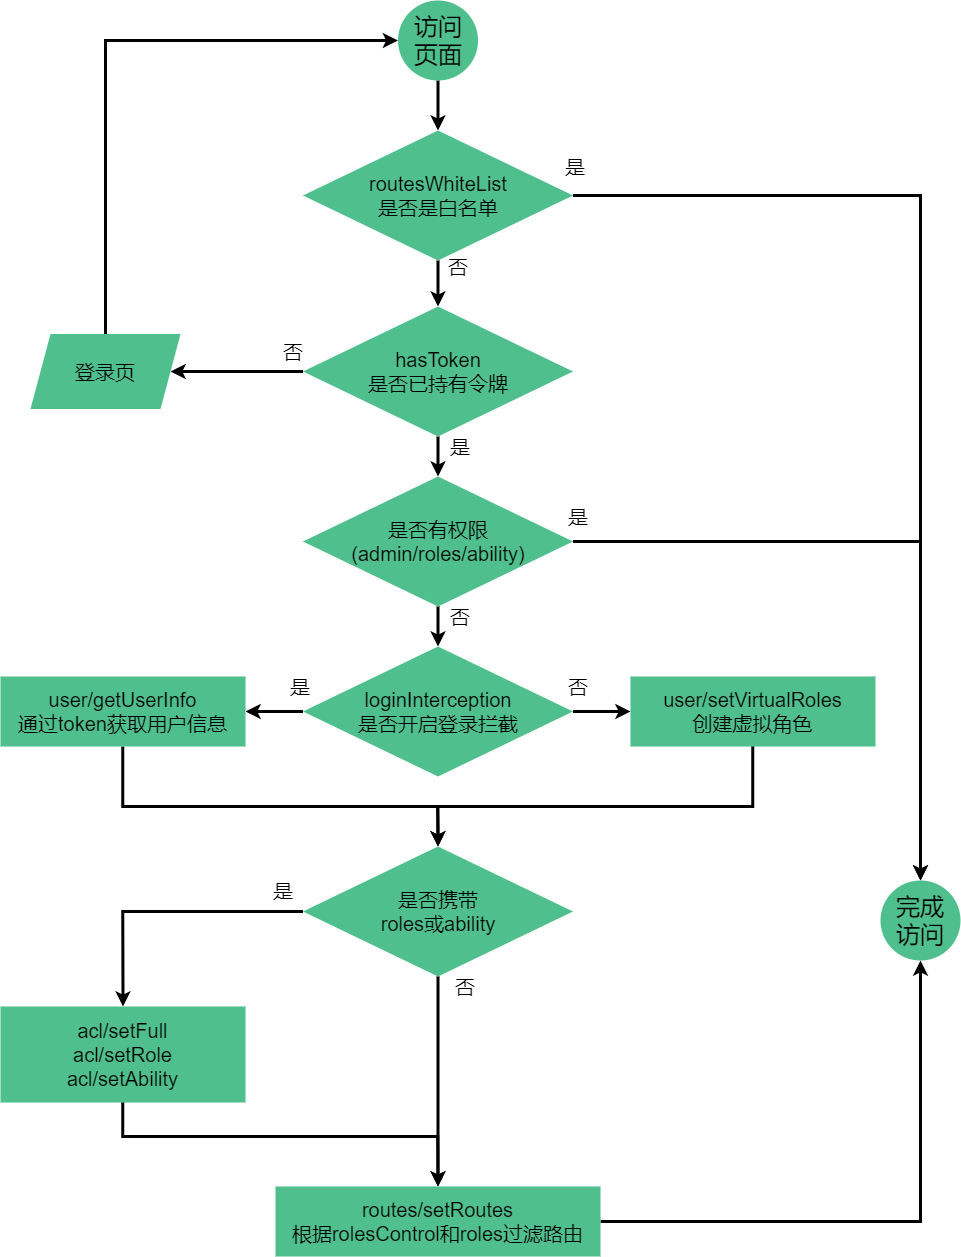

The diagram above was exported from draw.io. Its source (the exported page's mxGraphModel, read from the mxfile embedded in the PNG):
<mxGraphModel dx="3753" dy="1710" grid="1" gridSize="10" guides="1" tooltips="1" connect="1" arrows="1" fold="1" page="1" pageScale="1" pageWidth="1169" pageHeight="827" math="0" shadow="0">
  <root>
    <mxCell id="0" />
    <mxCell id="1" parent="0" />
    <mxCell id="55" style="edgeStyle=orthogonalEdgeStyle;rounded=0;orthogonalLoop=1;jettySize=auto;html=1;entryX=0.5;entryY=0;entryDx=0;entryDy=0;strokeColor=#000000;strokeWidth=3;" parent="1" source="44" target="49" edge="1">
      <mxGeometry relative="1" as="geometry" />
    </mxCell>
    <mxCell id="44" value="&lt;font style=&quot;font-size: 24px&quot; color=&quot;#000000&quot;&gt;访问&lt;br&gt;页面&lt;/font&gt;" style="ellipse;whiteSpace=wrap;html=1;aspect=fixed;fillColor=#4FC08D;strokeColor=none;" parent="1" vertex="1">
      <mxGeometry x="507.5" y="150" width="80" height="80" as="geometry" />
    </mxCell>
    <mxCell id="88" style="edgeStyle=orthogonalEdgeStyle;rounded=0;orthogonalLoop=1;jettySize=auto;html=1;entryX=0.5;entryY=0;entryDx=0;entryDy=0;strokeColor=#000000;strokeWidth=3;" parent="1" source="47" target="86" edge="1">
      <mxGeometry relative="1" as="geometry">
        <Array as="points">
          <mxPoint x="863" y="956" />
          <mxPoint x="548" y="956" />
        </Array>
      </mxGeometry>
    </mxCell>
    <mxCell id="47" value="&lt;div style=&quot;font-size: 20px&quot;&gt;&lt;font style=&quot;font-size: 20px&quot;&gt;user/setVirtualRoles&lt;/font&gt;&lt;/div&gt;&lt;div style=&quot;font-size: 20px&quot;&gt;&lt;font style=&quot;font-size: 20px&quot;&gt;创建虚拟角色&lt;/font&gt;&lt;/div&gt;" style="rounded=0;whiteSpace=wrap;html=1;fillColor=#4FC08D;strokeColor=none;" parent="1" vertex="1">
      <mxGeometry x="740" y="826" width="245" height="70" as="geometry" />
    </mxCell>
    <mxCell id="54" style="edgeStyle=orthogonalEdgeStyle;rounded=0;orthogonalLoop=1;jettySize=auto;html=1;strokeWidth=3;strokeColor=#000000;" parent="1" source="49" target="53" edge="1">
      <mxGeometry relative="1" as="geometry" />
    </mxCell>
    <mxCell id="73" style="edgeStyle=orthogonalEdgeStyle;rounded=0;orthogonalLoop=1;jettySize=auto;html=1;entryX=0.5;entryY=0;entryDx=0;entryDy=0;strokeWidth=3;strokeColor=#000000;" parent="1" source="49" target="68" edge="1">
      <mxGeometry relative="1" as="geometry" />
    </mxCell>
    <mxCell id="49" value="&lt;span style=&quot;font-size: 20px&quot;&gt;routesWhiteList&lt;br&gt;是否是白名单&lt;br&gt;&lt;/span&gt;" style="rhombus;whiteSpace=wrap;html=1;fillColor=#4FC08D;strokeColor=none;" parent="1" vertex="1">
      <mxGeometry x="412.5" y="280" width="270" height="130" as="geometry" />
    </mxCell>
    <mxCell id="65" style="edgeStyle=orthogonalEdgeStyle;rounded=0;orthogonalLoop=1;jettySize=auto;html=1;entryX=0.5;entryY=0;entryDx=0;entryDy=0;strokeWidth=3;strokeColor=#000000;" parent="1" source="50" target="53" edge="1">
      <mxGeometry relative="1" as="geometry" />
    </mxCell>
    <mxCell id="67" style="edgeStyle=orthogonalEdgeStyle;rounded=0;orthogonalLoop=1;jettySize=auto;html=1;entryX=0.5;entryY=0;entryDx=0;entryDy=0;strokeColor=#000000;strokeWidth=3;" parent="1" source="50" target="60" edge="1">
      <mxGeometry relative="1" as="geometry" />
    </mxCell>
    <mxCell id="50" value="&lt;div&gt;&lt;span style=&quot;font-size: 20px&quot;&gt;是否有权限(admin/roles/ability)&lt;/span&gt;&lt;br&gt;&lt;/div&gt;" style="rhombus;whiteSpace=wrap;html=1;fillColor=#4FC08D;strokeColor=none;" parent="1" vertex="1">
      <mxGeometry x="412.5" y="626" width="270" height="130" as="geometry" />
    </mxCell>
    <mxCell id="51" value="&lt;font style=&quot;font-size: 20px&quot;&gt;否&lt;/font&gt;" style="text;html=1;strokeColor=none;fillColor=none;align=center;verticalAlign=middle;whiteSpace=wrap;rounded=0;fontSize=20;fontColor=#000000;" parent="1" vertex="1">
      <mxGeometry x="547.5" y="406" width="40" height="20" as="geometry" />
    </mxCell>
    <mxCell id="52" value="&lt;span style=&quot;font-size: 20px&quot;&gt;是&lt;/span&gt;" style="text;html=1;strokeColor=none;fillColor=none;align=center;verticalAlign=middle;whiteSpace=wrap;rounded=0;fontSize=20;fontColor=#000000;" parent="1" vertex="1">
      <mxGeometry x="665" y="306" width="40" height="20" as="geometry" />
    </mxCell>
    <mxCell id="53" value="&lt;span style=&quot;font-size: 24px&quot;&gt;&lt;font color=&quot;#000000&quot;&gt;完成&lt;br&gt;访问&lt;/font&gt;&lt;/span&gt;" style="ellipse;whiteSpace=wrap;html=1;aspect=fixed;fillColor=#4FC08D;strokeColor=none;" parent="1" vertex="1">
      <mxGeometry x="990" y="1030" width="80" height="80" as="geometry" />
    </mxCell>
    <mxCell id="82" style="edgeStyle=orthogonalEdgeStyle;rounded=0;orthogonalLoop=1;jettySize=auto;html=1;entryX=0;entryY=0.5;entryDx=0;entryDy=0;strokeColor=#000000;strokeWidth=3;" parent="1" source="60" target="47" edge="1">
      <mxGeometry relative="1" as="geometry" />
    </mxCell>
    <mxCell id="85" style="edgeStyle=orthogonalEdgeStyle;rounded=0;orthogonalLoop=1;jettySize=auto;html=1;entryX=1;entryY=0.5;entryDx=0;entryDy=0;strokeColor=#000000;strokeWidth=3;" parent="1" source="60" target="66" edge="1">
      <mxGeometry relative="1" as="geometry" />
    </mxCell>
    <mxCell id="60" value="&lt;div&gt;&lt;span style=&quot;font-size: 20px&quot;&gt;loginInterception&lt;/span&gt;&lt;/div&gt;&lt;div&gt;&lt;span style=&quot;font-size: 20px&quot;&gt;是否开启登录拦截&lt;/span&gt;&lt;/div&gt;" style="rhombus;whiteSpace=wrap;html=1;fillColor=#4FC08D;strokeColor=none;" parent="1" vertex="1">
      <mxGeometry x="412.5" y="796" width="270" height="130" as="geometry" />
    </mxCell>
    <mxCell id="61" value="&lt;font style=&quot;font-size: 20px&quot;&gt;否&lt;/font&gt;" style="text;html=1;strokeColor=none;fillColor=none;align=center;verticalAlign=middle;whiteSpace=wrap;rounded=0;fontSize=20;fontColor=#000000;" parent="1" vertex="1">
      <mxGeometry x="667.5" y="826" width="40" height="20" as="geometry" />
    </mxCell>
    <mxCell id="62" value="&lt;span style=&quot;font-size: 20px&quot;&gt;是&lt;/span&gt;" style="text;html=1;strokeColor=none;fillColor=none;align=center;verticalAlign=middle;whiteSpace=wrap;rounded=0;fontSize=20;fontColor=#000000;" parent="1" vertex="1">
      <mxGeometry x="390" y="826" width="40" height="20" as="geometry" />
    </mxCell>
    <mxCell id="63" value="&lt;font style=&quot;font-size: 20px&quot;&gt;否&lt;/font&gt;" style="text;html=1;strokeColor=none;fillColor=none;align=center;verticalAlign=middle;whiteSpace=wrap;rounded=0;fontSize=20;fontColor=#000000;" parent="1" vertex="1">
      <mxGeometry x="550" y="756" width="40" height="20" as="geometry" />
    </mxCell>
    <mxCell id="64" value="&lt;span style=&quot;font-size: 20px&quot;&gt;是&lt;/span&gt;" style="text;html=1;strokeColor=none;fillColor=none;align=center;verticalAlign=middle;whiteSpace=wrap;rounded=0;fontSize=20;fontColor=#000000;" parent="1" vertex="1">
      <mxGeometry x="667.5" y="656" width="40" height="20" as="geometry" />
    </mxCell>
    <mxCell id="87" style="edgeStyle=orthogonalEdgeStyle;rounded=0;orthogonalLoop=1;jettySize=auto;html=1;entryX=0.5;entryY=0;entryDx=0;entryDy=0;strokeWidth=3;strokeColor=#000000;" parent="1" source="66" target="86" edge="1">
      <mxGeometry relative="1" as="geometry">
        <Array as="points">
          <mxPoint x="233" y="956" />
          <mxPoint x="548" y="956" />
        </Array>
      </mxGeometry>
    </mxCell>
    <mxCell id="66" value="&lt;div style=&quot;font-size: 20px&quot;&gt;&lt;div&gt;user/getUserInfo&lt;/div&gt;&lt;div&gt;通过token获取用户信息&lt;/div&gt;&lt;/div&gt;" style="rounded=0;whiteSpace=wrap;html=1;fillColor=#4FC08D;strokeColor=none;" parent="1" vertex="1">
      <mxGeometry x="110" y="826" width="245" height="70" as="geometry" />
    </mxCell>
    <mxCell id="78" style="edgeStyle=orthogonalEdgeStyle;rounded=0;orthogonalLoop=1;jettySize=auto;html=1;strokeColor=#000000;strokeWidth=3;" parent="1" source="68" target="76" edge="1">
      <mxGeometry relative="1" as="geometry" />
    </mxCell>
    <mxCell id="81" style="edgeStyle=orthogonalEdgeStyle;rounded=0;orthogonalLoop=1;jettySize=auto;html=1;entryX=0.5;entryY=0;entryDx=0;entryDy=0;strokeColor=#000000;strokeWidth=3;" parent="1" source="68" target="50" edge="1">
      <mxGeometry relative="1" as="geometry" />
    </mxCell>
    <mxCell id="68" value="&lt;div&gt;&lt;span style=&quot;font-size: 20px&quot;&gt;hasToken&lt;/span&gt;&lt;br&gt;&lt;/div&gt;&lt;div&gt;&lt;span style=&quot;font-size: 20px&quot;&gt;是否已持有令牌&lt;/span&gt;&lt;/div&gt;" style="rhombus;whiteSpace=wrap;html=1;fillColor=#4FC08D;strokeColor=none;" parent="1" vertex="1">
      <mxGeometry x="412.5" y="456" width="270" height="130" as="geometry" />
    </mxCell>
    <mxCell id="69" value="&lt;font style=&quot;font-size: 20px&quot;&gt;是&lt;/font&gt;" style="text;html=1;strokeColor=none;fillColor=none;align=center;verticalAlign=middle;whiteSpace=wrap;rounded=0;fontSize=20;fontColor=#000000;" parent="1" vertex="1">
      <mxGeometry x="550" y="586" width="40" height="20" as="geometry" />
    </mxCell>
    <mxCell id="80" style="edgeStyle=orthogonalEdgeStyle;rounded=0;orthogonalLoop=1;jettySize=auto;html=1;entryX=0;entryY=0.5;entryDx=0;entryDy=0;strokeColor=#000000;strokeWidth=3;" parent="1" source="76" target="44" edge="1">
      <mxGeometry relative="1" as="geometry">
        <Array as="points">
          <mxPoint x="215" y="190" />
        </Array>
      </mxGeometry>
    </mxCell>
    <mxCell id="76" value="&lt;font style=&quot;font-size: 20px&quot;&gt;登录页&lt;/font&gt;" style="shape=parallelogram;perimeter=parallelogramPerimeter;whiteSpace=wrap;html=1;fixedSize=1;strokeColor=none;fillColor=#4FC08D;" parent="1" vertex="1">
      <mxGeometry x="140" y="483.5" width="150" height="75" as="geometry" />
    </mxCell>
    <mxCell id="77" value="否" style="text;html=1;strokeColor=none;fillColor=none;align=center;verticalAlign=middle;whiteSpace=wrap;rounded=0;fontSize=20;fontColor=#000000;" parent="1" vertex="1">
      <mxGeometry x="382.5" y="491" width="40" height="20" as="geometry" />
    </mxCell>
    <mxCell id="92" style="edgeStyle=orthogonalEdgeStyle;rounded=0;orthogonalLoop=1;jettySize=auto;html=1;entryX=0.5;entryY=0;entryDx=0;entryDy=0;strokeWidth=3;strokeColor=#000000;" parent="1" source="86" target="91" edge="1">
      <mxGeometry relative="1" as="geometry" />
    </mxCell>
    <mxCell id="94" style="edgeStyle=orthogonalEdgeStyle;rounded=0;orthogonalLoop=1;jettySize=auto;html=1;entryX=0.5;entryY=0;entryDx=0;entryDy=0;strokeWidth=3;strokeColor=#000000;" parent="1" source="86" target="93" edge="1">
      <mxGeometry relative="1" as="geometry" />
    </mxCell>
    <mxCell id="86" value="&lt;div&gt;&lt;span style=&quot;font-size: 20px&quot;&gt;是否携带&lt;/span&gt;&lt;/div&gt;&lt;div&gt;&lt;span style=&quot;font-size: 20px&quot;&gt;roles或ability&lt;/span&gt;&lt;br&gt;&lt;/div&gt;" style="rhombus;whiteSpace=wrap;html=1;fillColor=#4FC08D;strokeColor=none;" parent="1" vertex="1">
      <mxGeometry x="412.5" y="996" width="270" height="130" as="geometry" />
    </mxCell>
    <mxCell id="89" value="&lt;span style=&quot;font-size: 20px&quot;&gt;是&lt;/span&gt;" style="text;html=1;strokeColor=none;fillColor=none;align=center;verticalAlign=middle;whiteSpace=wrap;rounded=0;fontSize=20;fontColor=#000000;" parent="1" vertex="1">
      <mxGeometry x="372.5" y="1030" width="40" height="20" as="geometry" />
    </mxCell>
    <mxCell id="90" value="&lt;font style=&quot;font-size: 20px&quot;&gt;否&lt;/font&gt;" style="text;html=1;strokeColor=none;fillColor=none;align=center;verticalAlign=middle;whiteSpace=wrap;rounded=0;fontSize=20;fontColor=#000000;" parent="1" vertex="1">
      <mxGeometry x="555" y="1126" width="40" height="20" as="geometry" />
    </mxCell>
    <mxCell id="95" style="edgeStyle=orthogonalEdgeStyle;rounded=0;orthogonalLoop=1;jettySize=auto;html=1;entryX=0.5;entryY=0;entryDx=0;entryDy=0;strokeWidth=3;strokeColor=#000000;" parent="1" source="91" target="93" edge="1">
      <mxGeometry relative="1" as="geometry">
        <Array as="points">
          <mxPoint x="233" y="1286" />
          <mxPoint x="548" y="1286" />
        </Array>
      </mxGeometry>
    </mxCell>
    <mxCell id="91" value="&lt;div&gt;&lt;div&gt;&lt;span style=&quot;font-size: 20px&quot;&gt;acl/setFull&lt;/span&gt;&lt;/div&gt;&lt;div&gt;&lt;span style=&quot;font-size: 20px&quot;&gt;acl/setRole&lt;/span&gt;&lt;/div&gt;&lt;div&gt;&lt;span style=&quot;font-size: 20px&quot;&gt;acl/setAbility&lt;/span&gt;&lt;/div&gt;&lt;/div&gt;" style="rounded=0;whiteSpace=wrap;html=1;fillColor=#4FC08D;strokeColor=none;" parent="1" vertex="1">
      <mxGeometry x="110" y="1156" width="245" height="96" as="geometry" />
    </mxCell>
    <mxCell id="96" style="edgeStyle=orthogonalEdgeStyle;rounded=0;orthogonalLoop=1;jettySize=auto;html=1;entryX=0.5;entryY=1;entryDx=0;entryDy=0;strokeWidth=3;strokeColor=#000000;" parent="1" source="93" target="53" edge="1">
      <mxGeometry relative="1" as="geometry" />
    </mxCell>
    <mxCell id="93" value="&lt;div&gt;&lt;div&gt;&lt;span style=&quot;font-size: 20px&quot;&gt;routes/setRoutes&lt;/span&gt;&lt;/div&gt;&lt;div&gt;&lt;span style=&quot;font-size: 20px&quot;&gt;根据rolesControl和roles过滤路由&lt;/span&gt;&lt;/div&gt;&lt;/div&gt;" style="rounded=0;whiteSpace=wrap;html=1;fillColor=#4FC08D;strokeColor=none;" parent="1" vertex="1">
      <mxGeometry x="385" y="1336" width="325" height="70" as="geometry" />
    </mxCell>
  </root>
</mxGraphModel>